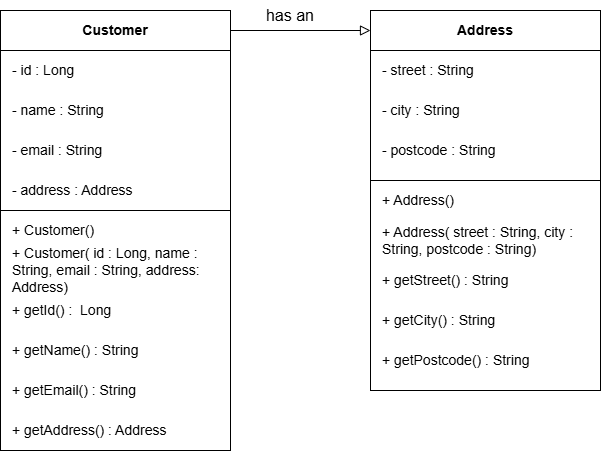

The diagram above was exported from draw.io. Its source (the exported page's mxGraphModel, read from the mxfile embedded in the PNG):
<mxGraphModel dx="922" dy="772" grid="1" gridSize="10" guides="1" tooltips="1" connect="1" arrows="1" fold="1" page="1" pageScale="1" pageWidth="1654" pageHeight="2336" math="0" shadow="0">
  <root>
    <mxCell id="0" />
    <mxCell id="1" parent="0" />
    <mxCell id="3Gh2pYjA672J1kv-2tKH-54" edge="1" parent="1" source="3Gh2pYjA672J1kv-2tKH-10" style="edgeStyle=none;curved=1;rounded=0;orthogonalLoop=1;jettySize=auto;html=1;fontSize=12;startSize=8;endSize=8;endArrow=block;endFill=0;" target="3Gh2pYjA672J1kv-2tKH-23">
      <mxGeometry relative="1" as="geometry" />
    </mxCell>
    <mxCell id="3Gh2pYjA672J1kv-2tKH-10" parent="1" style="rounded=0;whiteSpace=wrap;html=1;fontSize=14;fontStyle=1" value="Customer" vertex="1">
      <mxGeometry height="40" width="230" x="70" y="200" as="geometry" />
    </mxCell>
    <mxCell id="3Gh2pYjA672J1kv-2tKH-11" parent="1" style="rounded=0;whiteSpace=wrap;html=1;fontSize=14;align=left;" value="" vertex="1">
      <mxGeometry height="160" width="230" x="70" y="240" as="geometry" />
    </mxCell>
    <mxCell id="3Gh2pYjA672J1kv-2tKH-12" parent="1" style="text;html=1;whiteSpace=wrap;strokeColor=none;fillColor=none;align=left;verticalAlign=middle;rounded=0;fontSize=14;" value="- name : String" vertex="1">
      <mxGeometry height="40" width="230" x="80" y="280" as="geometry" />
    </mxCell>
    <mxCell id="3Gh2pYjA672J1kv-2tKH-13" parent="1" style="text;html=1;whiteSpace=wrap;strokeColor=none;fillColor=none;align=left;verticalAlign=middle;rounded=0;fontSize=14;" value="- id : Long" vertex="1">
      <mxGeometry height="40" width="230" x="80" y="240" as="geometry" />
    </mxCell>
    <mxCell id="3Gh2pYjA672J1kv-2tKH-14" parent="1" style="text;html=1;whiteSpace=wrap;strokeColor=none;fillColor=none;align=left;verticalAlign=middle;rounded=0;fontSize=14;" value="- email : String" vertex="1">
      <mxGeometry height="40" width="230" x="80" y="320" as="geometry" />
    </mxCell>
    <mxCell id="3Gh2pYjA672J1kv-2tKH-15" parent="1" style="text;html=1;whiteSpace=wrap;strokeColor=none;fillColor=none;align=left;verticalAlign=middle;rounded=0;fontSize=14;" value="- address : Address" vertex="1">
      <mxGeometry height="40" width="230" x="80" y="360" as="geometry" />
    </mxCell>
    <mxCell id="3Gh2pYjA672J1kv-2tKH-16" parent="1" style="rounded=0;whiteSpace=wrap;html=1;fontSize=14;align=left;" value="" vertex="1">
      <mxGeometry height="240" width="230" x="70" y="400" as="geometry" />
    </mxCell>
    <mxCell id="3Gh2pYjA672J1kv-2tKH-17" parent="1" style="text;html=1;whiteSpace=wrap;strokeColor=none;fillColor=none;align=left;verticalAlign=middle;rounded=0;fontSize=14;" value="+ Customer( id : Long, name : String, email : String, address: Address)" vertex="1">
      <mxGeometry height="40" width="230" x="80" y="440" as="geometry" />
    </mxCell>
    <mxCell id="3Gh2pYjA672J1kv-2tKH-18" parent="1" style="text;html=1;whiteSpace=wrap;strokeColor=none;fillColor=none;align=left;verticalAlign=middle;rounded=0;fontSize=14;" value="+ Customer()" vertex="1">
      <mxGeometry height="40" width="230" x="80" y="400" as="geometry" />
    </mxCell>
    <mxCell id="3Gh2pYjA672J1kv-2tKH-19" parent="1" style="text;html=1;whiteSpace=wrap;strokeColor=none;fillColor=none;align=left;verticalAlign=middle;rounded=0;fontSize=14;" value="+ getId() :&amp;nbsp; Long" vertex="1">
      <mxGeometry height="40" width="230" x="80" y="480" as="geometry" />
    </mxCell>
    <mxCell id="3Gh2pYjA672J1kv-2tKH-20" parent="1" style="text;html=1;whiteSpace=wrap;strokeColor=none;fillColor=none;align=left;verticalAlign=middle;rounded=0;fontSize=14;" value="+ getName() : String" vertex="1">
      <mxGeometry height="40" width="230" x="80" y="520" as="geometry" />
    </mxCell>
    <mxCell id="3Gh2pYjA672J1kv-2tKH-21" parent="1" style="text;html=1;whiteSpace=wrap;strokeColor=none;fillColor=none;align=left;verticalAlign=middle;rounded=0;fontSize=14;" value="+ getEmail() : String" vertex="1">
      <mxGeometry height="40" width="230" x="80" y="560" as="geometry" />
    </mxCell>
    <mxCell id="3Gh2pYjA672J1kv-2tKH-22" parent="1" style="text;html=1;whiteSpace=wrap;strokeColor=none;fillColor=none;align=left;verticalAlign=middle;rounded=0;fontSize=14;" value="+ getAddress() : Address" vertex="1">
      <mxGeometry height="40" width="230" x="80" y="600" as="geometry" />
    </mxCell>
    <mxCell id="3Gh2pYjA672J1kv-2tKH-23" parent="1" style="rounded=0;whiteSpace=wrap;html=1;fontSize=14;fontStyle=1" value="Address" vertex="1">
      <mxGeometry height="40" width="230" x="440" y="200" as="geometry" />
    </mxCell>
    <mxCell id="3Gh2pYjA672J1kv-2tKH-24" parent="1" style="rounded=0;whiteSpace=wrap;html=1;fontSize=14;align=left;" value="" vertex="1">
      <mxGeometry height="130" width="230" x="440" y="240" as="geometry" />
    </mxCell>
    <mxCell id="3Gh2pYjA672J1kv-2tKH-25" parent="1" style="text;html=1;whiteSpace=wrap;strokeColor=none;fillColor=none;align=left;verticalAlign=middle;rounded=0;fontSize=14;" value="- city : String" vertex="1">
      <mxGeometry height="40" width="230" x="450" y="280" as="geometry" />
    </mxCell>
    <mxCell id="3Gh2pYjA672J1kv-2tKH-26" parent="1" style="text;html=1;whiteSpace=wrap;strokeColor=none;fillColor=none;align=left;verticalAlign=middle;rounded=0;fontSize=14;" value="- street : String" vertex="1">
      <mxGeometry height="40" width="230" x="450" y="240" as="geometry" />
    </mxCell>
    <mxCell id="3Gh2pYjA672J1kv-2tKH-27" parent="1" style="text;html=1;whiteSpace=wrap;strokeColor=none;fillColor=none;align=left;verticalAlign=middle;rounded=0;fontSize=14;" value="- postcode : String" vertex="1">
      <mxGeometry height="40" width="230" x="450" y="320" as="geometry" />
    </mxCell>
    <mxCell id="3Gh2pYjA672J1kv-2tKH-43" parent="1" style="rounded=0;whiteSpace=wrap;html=1;fontSize=14;align=left;" value="" vertex="1">
      <mxGeometry height="210" width="230" x="440" y="370" as="geometry" />
    </mxCell>
    <mxCell id="3Gh2pYjA672J1kv-2tKH-44" parent="1" style="text;html=1;whiteSpace=wrap;strokeColor=none;fillColor=none;align=left;verticalAlign=middle;rounded=0;fontSize=14;" value="+ Address()" vertex="1">
      <mxGeometry height="40" width="230" x="450" y="370" as="geometry" />
    </mxCell>
    <mxCell id="3Gh2pYjA672J1kv-2tKH-45" parent="1" style="text;html=1;whiteSpace=wrap;strokeColor=none;fillColor=none;align=left;verticalAlign=middle;rounded=0;fontSize=14;" value="+ Address( street : String, city : String, postcode : String)" vertex="1">
      <mxGeometry height="40" width="230" x="450" y="410" as="geometry" />
    </mxCell>
    <mxCell id="3Gh2pYjA672J1kv-2tKH-48" parent="1" style="text;html=1;whiteSpace=wrap;strokeColor=none;fillColor=none;align=left;verticalAlign=middle;rounded=0;fontSize=14;" value="+ getCity() : String" vertex="1">
      <mxGeometry height="40" width="230" x="450" y="490" as="geometry" />
    </mxCell>
    <mxCell id="3Gh2pYjA672J1kv-2tKH-50" parent="1" style="text;html=1;whiteSpace=wrap;strokeColor=none;fillColor=none;align=left;verticalAlign=middle;rounded=0;fontSize=14;" value="+ getStreet() : String" vertex="1">
      <mxGeometry height="40" width="230" x="450" y="450" as="geometry" />
    </mxCell>
    <mxCell id="3Gh2pYjA672J1kv-2tKH-51" parent="1" style="text;html=1;whiteSpace=wrap;strokeColor=none;fillColor=none;align=left;verticalAlign=middle;rounded=0;fontSize=14;" value="+ getPostcode() : String" vertex="1">
      <mxGeometry height="40" width="230" x="450" y="530" as="geometry" />
    </mxCell>
    <mxCell id="3Gh2pYjA672J1kv-2tKH-53" edge="1" parent="1" source="3Gh2pYjA672J1kv-2tKH-43" style="edgeStyle=orthogonalEdgeStyle;curved=1;rounded=0;orthogonalLoop=1;jettySize=auto;html=1;innerLoopWaypoints=1;exitX=0.5;exitY=1;exitDx=0;exitDy=0;fontSize=12;startSize=8;endSize=8;" target="3Gh2pYjA672J1kv-2tKH-43">
      <mxGeometry relative="1" as="geometry" />
    </mxCell>
    <mxCell id="3Gh2pYjA672J1kv-2tKH-55" parent="1" style="text;html=1;whiteSpace=wrap;strokeColor=none;fillColor=none;align=center;verticalAlign=middle;rounded=0;fontSize=16;" value="has an" vertex="1">
      <mxGeometry height="30" width="60" x="330" y="190" as="geometry" />
    </mxCell>
  </root>
</mxGraphModel>